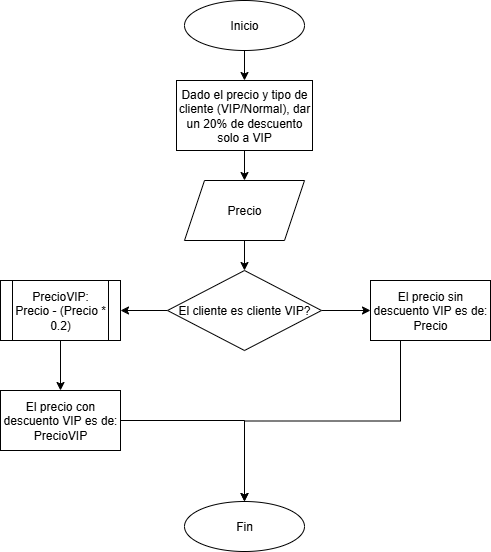

The diagram above was exported from draw.io. Its source (the exported page's mxGraphModel, read from the mxfile embedded in the PNG):
<mxGraphModel dx="872" dy="483" grid="1" gridSize="10" guides="1" tooltips="1" connect="1" arrows="1" fold="1" page="1" pageScale="1" pageWidth="827" pageHeight="1169" math="0" shadow="0">
  <root>
    <mxCell id="0" />
    <mxCell id="1" parent="0" />
    <mxCell id="1ePbP_LPGi0KIWdUAMgs-1" style="edgeStyle=orthogonalEdgeStyle;rounded=0;orthogonalLoop=1;jettySize=auto;html=1;exitX=0.5;exitY=1;exitDx=0;exitDy=0;" parent="1" source="wSb7HXA6ZdGLdi60gEE5-1" target="1ePbP_LPGi0KIWdUAMgs-2" edge="1">
      <mxGeometry relative="1" as="geometry">
        <mxPoint x="414" y="40" as="targetPoint" />
      </mxGeometry>
    </mxCell>
    <mxCell id="wSb7HXA6ZdGLdi60gEE5-1" value="Inicio" style="ellipse;whiteSpace=wrap;html=1;" parent="1" vertex="1">
      <mxGeometry x="354" width="120" height="50" as="geometry" />
    </mxCell>
    <mxCell id="1ePbP_LPGi0KIWdUAMgs-3" style="edgeStyle=orthogonalEdgeStyle;rounded=0;orthogonalLoop=1;jettySize=auto;html=1;exitX=0.5;exitY=1;exitDx=0;exitDy=0;entryX=0.5;entryY=0;entryDx=0;entryDy=0;" parent="1" source="1ePbP_LPGi0KIWdUAMgs-2" target="1ePbP_LPGi0KIWdUAMgs-5" edge="1">
      <mxGeometry relative="1" as="geometry">
        <mxPoint x="414" y="180" as="targetPoint" />
      </mxGeometry>
    </mxCell>
    <mxCell id="1ePbP_LPGi0KIWdUAMgs-2" value="Dado el precio y tipo de cliente (VIP/Normal), dar un 20% de descuento solo a VIP" style="rounded=0;whiteSpace=wrap;html=1;" parent="1" vertex="1">
      <mxGeometry x="346" y="80" width="136" height="70" as="geometry" />
    </mxCell>
    <mxCell id="1ePbP_LPGi0KIWdUAMgs-8" value="" style="edgeStyle=orthogonalEdgeStyle;rounded=0;orthogonalLoop=1;jettySize=auto;html=1;" parent="1" source="1ePbP_LPGi0KIWdUAMgs-5" target="1ePbP_LPGi0KIWdUAMgs-7" edge="1">
      <mxGeometry relative="1" as="geometry" />
    </mxCell>
    <mxCell id="1ePbP_LPGi0KIWdUAMgs-5" value="Precio" style="shape=parallelogram;perimeter=parallelogramPerimeter;whiteSpace=wrap;html=1;fixedSize=1;" parent="1" vertex="1">
      <mxGeometry x="354" y="180" width="120" height="60" as="geometry" />
    </mxCell>
    <mxCell id="1ePbP_LPGi0KIWdUAMgs-9" style="edgeStyle=orthogonalEdgeStyle;rounded=0;orthogonalLoop=1;jettySize=auto;html=1;exitX=0;exitY=0.5;exitDx=0;exitDy=0;" parent="1" source="1ePbP_LPGi0KIWdUAMgs-7" target="1ePbP_LPGi0KIWdUAMgs-10" edge="1">
      <mxGeometry relative="1" as="geometry">
        <mxPoint x="280" y="310" as="targetPoint" />
      </mxGeometry>
    </mxCell>
    <mxCell id="1ePbP_LPGi0KIWdUAMgs-14" value="" style="edgeStyle=orthogonalEdgeStyle;rounded=0;orthogonalLoop=1;jettySize=auto;html=1;" parent="1" source="1ePbP_LPGi0KIWdUAMgs-7" target="1ePbP_LPGi0KIWdUAMgs-13" edge="1">
      <mxGeometry relative="1" as="geometry" />
    </mxCell>
    <mxCell id="1ePbP_LPGi0KIWdUAMgs-7" value="El cliente es cliente VIP?" style="rhombus;whiteSpace=wrap;html=1;" parent="1" vertex="1">
      <mxGeometry x="337" y="270" width="154" height="80" as="geometry" />
    </mxCell>
    <mxCell id="1ePbP_LPGi0KIWdUAMgs-12" value="" style="edgeStyle=orthogonalEdgeStyle;rounded=0;orthogonalLoop=1;jettySize=auto;html=1;" parent="1" source="1ePbP_LPGi0KIWdUAMgs-10" target="1ePbP_LPGi0KIWdUAMgs-11" edge="1">
      <mxGeometry relative="1" as="geometry" />
    </mxCell>
    <mxCell id="1ePbP_LPGi0KIWdUAMgs-10" value="PrecioVIP: Precio - (Precio * 0.2)" style="shape=process;whiteSpace=wrap;html=1;backgroundOutline=1;" parent="1" vertex="1">
      <mxGeometry x="170" y="280" width="120" height="60" as="geometry" />
    </mxCell>
    <mxCell id="1ePbP_LPGi0KIWdUAMgs-18" style="edgeStyle=orthogonalEdgeStyle;rounded=0;orthogonalLoop=1;jettySize=auto;html=1;exitX=1;exitY=0.5;exitDx=0;exitDy=0;entryX=0.5;entryY=0;entryDx=0;entryDy=0;" parent="1" source="1ePbP_LPGi0KIWdUAMgs-11" target="1ePbP_LPGi0KIWdUAMgs-16" edge="1">
      <mxGeometry relative="1" as="geometry" />
    </mxCell>
    <mxCell id="1ePbP_LPGi0KIWdUAMgs-11" value="El precio con descuento VIP es de: PrecioVIP" style="whiteSpace=wrap;html=1;" parent="1" vertex="1">
      <mxGeometry x="170" y="390" width="120" height="60" as="geometry" />
    </mxCell>
    <mxCell id="1ePbP_LPGi0KIWdUAMgs-17" style="edgeStyle=orthogonalEdgeStyle;rounded=0;orthogonalLoop=1;jettySize=auto;html=1;exitX=0.25;exitY=1;exitDx=0;exitDy=0;" parent="1" source="1ePbP_LPGi0KIWdUAMgs-13" target="1ePbP_LPGi0KIWdUAMgs-16" edge="1">
      <mxGeometry relative="1" as="geometry" />
    </mxCell>
    <mxCell id="1ePbP_LPGi0KIWdUAMgs-13" value="El precio sin descuento VIP es de: Precio" style="whiteSpace=wrap;html=1;" parent="1" vertex="1">
      <mxGeometry x="540" y="280" width="120" height="60" as="geometry" />
    </mxCell>
    <mxCell id="1ePbP_LPGi0KIWdUAMgs-16" value="Fin" style="ellipse;whiteSpace=wrap;html=1;" parent="1" vertex="1">
      <mxGeometry x="354" y="501" width="120" height="50" as="geometry" />
    </mxCell>
  </root>
</mxGraphModel>